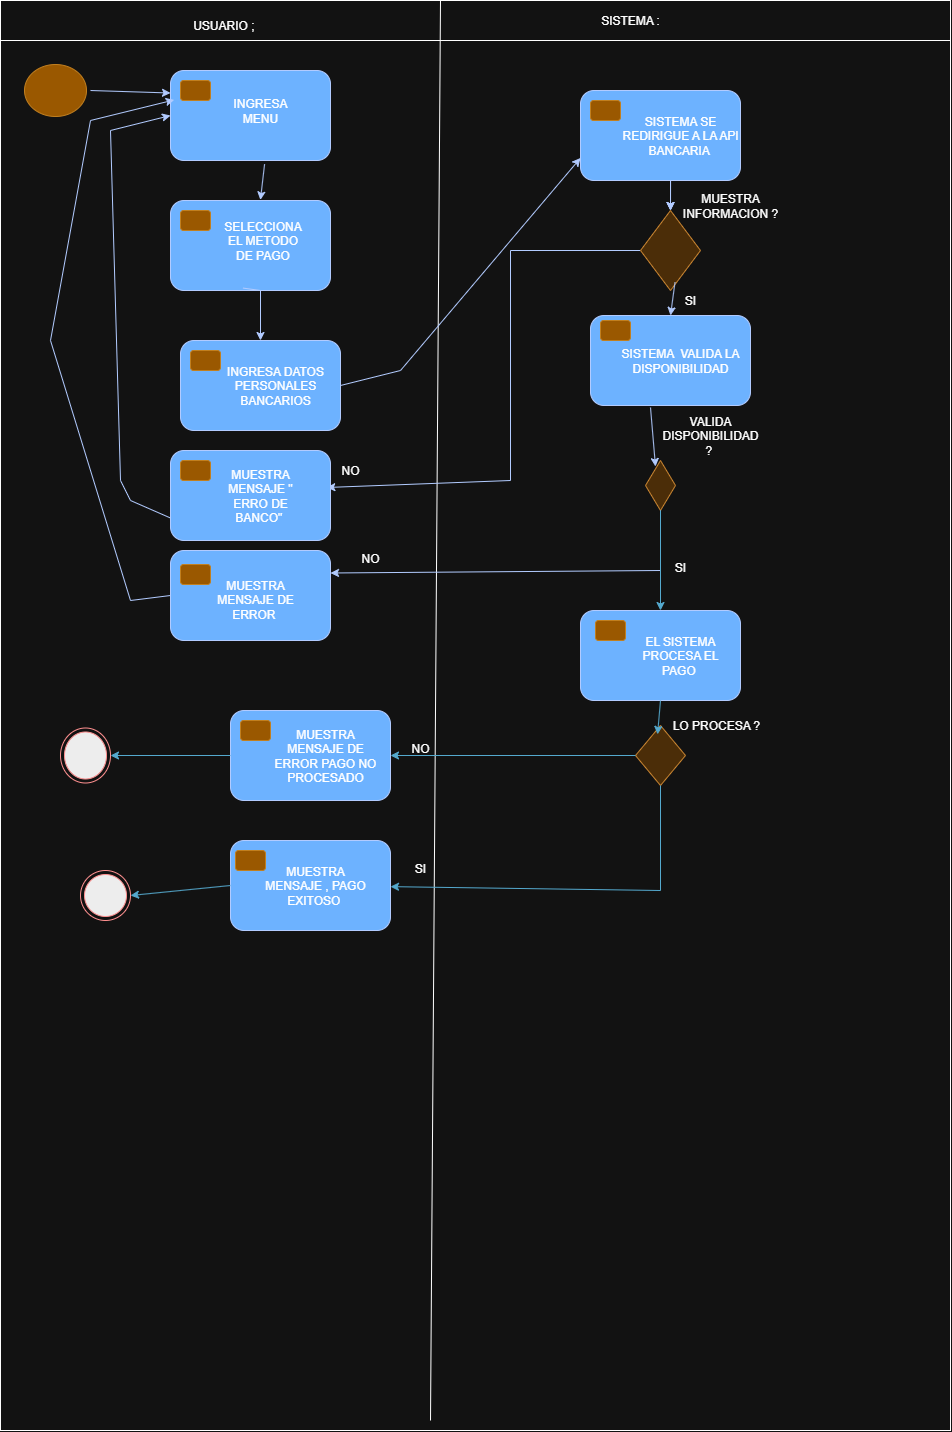

The diagram above was exported from draw.io. Its source (the exported page's mxGraphModel, read from the mxfile embedded in the PNG):
<mxGraphModel dx="909" dy="499" grid="1" gridSize="10" guides="1" tooltips="1" connect="1" arrows="1" fold="1" page="1" pageScale="1" pageWidth="827" pageHeight="1169" math="0" shadow="0">
  <root>
    <mxCell id="0" />
    <mxCell id="1" parent="0" />
    <mxCell id="24Cc0i7iH1c6WzFNvLyA-1" value="" style="rounded=0;whiteSpace=wrap;html=1;movable=0;resizable=0;rotatable=0;deletable=0;editable=0;locked=1;connectable=0;" parent="1" vertex="1">
      <mxGeometry x="10" y="20" width="950" height="1420" as="geometry" />
    </mxCell>
    <mxCell id="24Cc0i7iH1c6WzFNvLyA-2" value="" style="ellipse;html=1;shape=startState;fillColor=#f0a30a;strokeColor=#BD7000;fontColor=#000000;" parent="1" vertex="1">
      <mxGeometry x="30" y="70" width="70" height="60" as="geometry" />
    </mxCell>
    <mxCell id="24Cc0i7iH1c6WzFNvLyA-7" value="" style="rounded=0;whiteSpace=wrap;html=1;movable=0;resizable=0;rotatable=0;deletable=0;editable=0;locked=1;connectable=0;" parent="1" vertex="1">
      <mxGeometry x="10" y="10" width="950" height="40" as="geometry" />
    </mxCell>
    <mxCell id="24Cc0i7iH1c6WzFNvLyA-8" value="" style="endArrow=none;html=1;rounded=0;movable=0;resizable=0;rotatable=0;deletable=0;editable=0;locked=1;connectable=0;" parent="1" edge="1">
      <mxGeometry width="50" height="50" relative="1" as="geometry">
        <mxPoint x="440" y="1430" as="sourcePoint" />
        <mxPoint x="450" y="10" as="targetPoint" />
      </mxGeometry>
    </mxCell>
    <mxCell id="24Cc0i7iH1c6WzFNvLyA-10" value="USUARIO ;&amp;nbsp;" style="text;html=1;align=center;verticalAlign=middle;whiteSpace=wrap;rounded=0;" parent="1" vertex="1">
      <mxGeometry x="140" y="20" width="190" height="30" as="geometry" />
    </mxCell>
    <mxCell id="24Cc0i7iH1c6WzFNvLyA-11" value="SISTEMA :" style="text;html=1;align=center;verticalAlign=middle;whiteSpace=wrap;rounded=0;" parent="1" vertex="1">
      <mxGeometry x="590" y="15" width="100" height="30" as="geometry" />
    </mxCell>
    <mxCell id="24Cc0i7iH1c6WzFNvLyA-47" style="edgeStyle=orthogonalEdgeStyle;rounded=0;orthogonalLoop=1;jettySize=auto;html=1;exitX=0.5;exitY=1;exitDx=0;exitDy=0;" parent="1" edge="1">
      <mxGeometry relative="1" as="geometry">
        <mxPoint x="330" y="320" as="sourcePoint" />
        <mxPoint x="330" y="320" as="targetPoint" />
      </mxGeometry>
    </mxCell>
    <mxCell id="xT3-oKhFLd_V1g8sH_CB-2" value="" style="rounded=1;whiteSpace=wrap;html=1;fillColor=#0050ef;fontColor=#ffffff;strokeColor=#001DBC;" vertex="1" parent="1">
      <mxGeometry x="180" y="80" width="160" height="90" as="geometry" />
    </mxCell>
    <mxCell id="xT3-oKhFLd_V1g8sH_CB-3" value="" style="rounded=1;whiteSpace=wrap;html=1;fillColor=#f0a30a;fontColor=#000000;strokeColor=#BD7000;" vertex="1" parent="1">
      <mxGeometry x="190" y="90" width="30" height="20" as="geometry" />
    </mxCell>
    <mxCell id="xT3-oKhFLd_V1g8sH_CB-4" value="" style="endArrow=classic;html=1;rounded=0;exitX=1;exitY=0.5;exitDx=0;exitDy=0;entryX=0;entryY=0.25;entryDx=0;entryDy=0;fillColor=#0050ef;strokeColor=#001DBC;" edge="1" parent="1" source="24Cc0i7iH1c6WzFNvLyA-2" target="xT3-oKhFLd_V1g8sH_CB-2">
      <mxGeometry width="50" height="50" relative="1" as="geometry">
        <mxPoint x="130" y="230" as="sourcePoint" />
        <mxPoint x="180" y="180" as="targetPoint" />
      </mxGeometry>
    </mxCell>
    <mxCell id="xT3-oKhFLd_V1g8sH_CB-5" value="" style="rounded=1;whiteSpace=wrap;html=1;fillColor=#0050ef;fontColor=#ffffff;strokeColor=#001DBC;" vertex="1" parent="1">
      <mxGeometry x="180" y="210" width="160" height="90" as="geometry" />
    </mxCell>
    <mxCell id="xT3-oKhFLd_V1g8sH_CB-6" value="" style="rounded=1;whiteSpace=wrap;html=1;fillColor=#f0a30a;fontColor=#000000;strokeColor=#BD7000;" vertex="1" parent="1">
      <mxGeometry x="190" y="220" width="30" height="20" as="geometry" />
    </mxCell>
    <mxCell id="xT3-oKhFLd_V1g8sH_CB-7" value="" style="rounded=1;whiteSpace=wrap;html=1;fillColor=#0050ef;fontColor=#ffffff;strokeColor=#001DBC;" vertex="1" parent="1">
      <mxGeometry x="590" y="100" width="160" height="90" as="geometry" />
    </mxCell>
    <mxCell id="xT3-oKhFLd_V1g8sH_CB-10" value="INGRESA MENU" style="text;html=1;align=center;verticalAlign=middle;whiteSpace=wrap;rounded=0;" vertex="1" parent="1">
      <mxGeometry x="235" y="100" width="70" height="40" as="geometry" />
    </mxCell>
    <mxCell id="xT3-oKhFLd_V1g8sH_CB-12" value="&amp;nbsp;" style="text;html=1;align=center;verticalAlign=middle;whiteSpace=wrap;rounded=0;" vertex="1" parent="1">
      <mxGeometry x="230" y="230" width="90" height="30" as="geometry" />
    </mxCell>
    <mxCell id="xT3-oKhFLd_V1g8sH_CB-13" value="" style="rounded=1;whiteSpace=wrap;html=1;fillColor=#0050ef;fontColor=#ffffff;strokeColor=#001DBC;" vertex="1" parent="1">
      <mxGeometry x="190" y="350" width="160" height="90" as="geometry" />
    </mxCell>
    <mxCell id="xT3-oKhFLd_V1g8sH_CB-14" value="" style="rounded=1;whiteSpace=wrap;html=1;fillColor=#f0a30a;fontColor=#000000;strokeColor=#BD7000;" vertex="1" parent="1">
      <mxGeometry x="600" y="110" width="30" height="20" as="geometry" />
    </mxCell>
    <mxCell id="xT3-oKhFLd_V1g8sH_CB-17" value="" style="rounded=1;whiteSpace=wrap;html=1;fillColor=#f0a30a;fontColor=#000000;strokeColor=#BD7000;" vertex="1" parent="1">
      <mxGeometry x="200" y="360" width="30" height="20" as="geometry" />
    </mxCell>
    <mxCell id="xT3-oKhFLd_V1g8sH_CB-18" value="" style="endArrow=classic;html=1;rounded=0;exitX=0.588;exitY=1.04;exitDx=0;exitDy=0;entryX=0.562;entryY=-0.006;entryDx=0;entryDy=0;fillColor=#0050ef;strokeColor=#001DBC;exitPerimeter=0;entryPerimeter=0;" edge="1" parent="1" source="xT3-oKhFLd_V1g8sH_CB-2" target="xT3-oKhFLd_V1g8sH_CB-5">
      <mxGeometry width="50" height="50" relative="1" as="geometry">
        <mxPoint x="110" y="170" as="sourcePoint" />
        <mxPoint x="190" y="173" as="targetPoint" />
      </mxGeometry>
    </mxCell>
    <mxCell id="xT3-oKhFLd_V1g8sH_CB-20" value="" style="endArrow=classic;html=1;rounded=0;exitX=0;exitY=0.5;exitDx=0;exitDy=0;entryX=0.977;entryY=0.411;entryDx=0;entryDy=0;fillColor=#0050ef;strokeColor=#001DBC;entryPerimeter=0;" edge="1" parent="1" source="xT3-oKhFLd_V1g8sH_CB-23" target="xT3-oKhFLd_V1g8sH_CB-37">
      <mxGeometry width="50" height="50" relative="1" as="geometry">
        <mxPoint x="418" y="325" as="sourcePoint" />
        <mxPoint x="414" y="360" as="targetPoint" />
        <Array as="points">
          <mxPoint x="520" y="260" />
          <mxPoint x="520" y="490" />
        </Array>
      </mxGeometry>
    </mxCell>
    <mxCell id="xT3-oKhFLd_V1g8sH_CB-22" value="SISTEMA SE REDIRIGUE A LA API BANCARIA&amp;nbsp;" style="text;html=1;align=center;verticalAlign=middle;whiteSpace=wrap;rounded=0;" vertex="1" parent="1">
      <mxGeometry x="630" y="130" width="120" height="30" as="geometry" />
    </mxCell>
    <mxCell id="xT3-oKhFLd_V1g8sH_CB-23" value="" style="rhombus;whiteSpace=wrap;html=1;fillColor=#fad7ac;strokeColor=#b46504;" vertex="1" parent="1">
      <mxGeometry x="650" y="220" width="60" height="80" as="geometry" />
    </mxCell>
    <mxCell id="xT3-oKhFLd_V1g8sH_CB-25" value="" style="endArrow=classic;html=1;rounded=0;exitX=0.563;exitY=1;exitDx=0;exitDy=0;entryX=0.5;entryY=0;entryDx=0;entryDy=0;fillColor=#0050ef;strokeColor=#001DBC;exitPerimeter=0;" edge="1" parent="1" source="xT3-oKhFLd_V1g8sH_CB-7" target="xT3-oKhFLd_V1g8sH_CB-23">
      <mxGeometry width="50" height="50" relative="1" as="geometry">
        <mxPoint x="624" y="220" as="sourcePoint" />
        <mxPoint x="620" y="255" as="targetPoint" />
      </mxGeometry>
    </mxCell>
    <mxCell id="xT3-oKhFLd_V1g8sH_CB-26" value="MUESTRA INFORMACION ?" style="text;html=1;align=center;verticalAlign=middle;whiteSpace=wrap;rounded=0;" vertex="1" parent="1">
      <mxGeometry x="690" y="200" width="100" height="30" as="geometry" />
    </mxCell>
    <mxCell id="xT3-oKhFLd_V1g8sH_CB-31" value="" style="rounded=1;whiteSpace=wrap;html=1;fillColor=#0050ef;fontColor=#ffffff;strokeColor=#001DBC;" vertex="1" parent="1">
      <mxGeometry x="600" y="325" width="160" height="90" as="geometry" />
    </mxCell>
    <mxCell id="xT3-oKhFLd_V1g8sH_CB-32" value="" style="rounded=1;whiteSpace=wrap;html=1;fillColor=#f0a30a;fontColor=#000000;strokeColor=#BD7000;" vertex="1" parent="1">
      <mxGeometry x="610" y="330" width="30" height="20" as="geometry" />
    </mxCell>
    <mxCell id="xT3-oKhFLd_V1g8sH_CB-33" value="" style="endArrow=classic;html=1;rounded=0;exitX=0.575;exitY=0.897;exitDx=0;exitDy=0;entryX=0.5;entryY=0;entryDx=0;entryDy=0;fillColor=#0050ef;strokeColor=#001DBC;exitPerimeter=0;" edge="1" parent="1" source="xT3-oKhFLd_V1g8sH_CB-23" target="xT3-oKhFLd_V1g8sH_CB-31">
      <mxGeometry width="50" height="50" relative="1" as="geometry">
        <mxPoint x="679.7" y="295" as="sourcePoint" />
        <mxPoint x="679.7" y="325" as="targetPoint" />
        <Array as="points" />
      </mxGeometry>
    </mxCell>
    <mxCell id="xT3-oKhFLd_V1g8sH_CB-34" value="SISTEMA&amp;nbsp; VALIDA LA DISPONIBILIDAD" style="text;html=1;align=center;verticalAlign=middle;whiteSpace=wrap;rounded=0;" vertex="1" parent="1">
      <mxGeometry x="630" y="355" width="120" height="30" as="geometry" />
    </mxCell>
    <mxCell id="xT3-oKhFLd_V1g8sH_CB-36" value="SI" style="text;html=1;align=center;verticalAlign=middle;whiteSpace=wrap;rounded=0;" vertex="1" parent="1">
      <mxGeometry x="670" y="295" width="60" height="30" as="geometry" />
    </mxCell>
    <mxCell id="xT3-oKhFLd_V1g8sH_CB-37" value="" style="rounded=1;whiteSpace=wrap;html=1;fillColor=#0050ef;fontColor=#ffffff;strokeColor=#001DBC;" vertex="1" parent="1">
      <mxGeometry x="180" y="460" width="160" height="90" as="geometry" />
    </mxCell>
    <mxCell id="xT3-oKhFLd_V1g8sH_CB-38" value="INGRESA DATOS PERSONALES BANCARIOS" style="text;html=1;align=center;verticalAlign=middle;whiteSpace=wrap;rounded=0;" vertex="1" parent="1">
      <mxGeometry x="230" y="380" width="110" height="30" as="geometry" />
    </mxCell>
    <mxCell id="xT3-oKhFLd_V1g8sH_CB-39" value="" style="rounded=1;whiteSpace=wrap;html=1;fillColor=#f0a30a;fontColor=#000000;strokeColor=#BD7000;" vertex="1" parent="1">
      <mxGeometry x="190" y="470" width="30" height="20" as="geometry" />
    </mxCell>
    <mxCell id="xT3-oKhFLd_V1g8sH_CB-40" value="" style="rounded=1;whiteSpace=wrap;html=1;fillColor=#0050ef;fontColor=#ffffff;strokeColor=#001DBC;" vertex="1" parent="1">
      <mxGeometry x="180" y="560" width="160" height="90" as="geometry" />
    </mxCell>
    <mxCell id="xT3-oKhFLd_V1g8sH_CB-41" value="" style="rhombus;whiteSpace=wrap;html=1;fillColor=#fad7ac;strokeColor=#b46504;" vertex="1" parent="1">
      <mxGeometry x="655" y="470" width="30" height="50" as="geometry" />
    </mxCell>
    <mxCell id="xT3-oKhFLd_V1g8sH_CB-45" value="" style="endArrow=classic;html=1;rounded=0;fillColor=#0050ef;strokeColor=#001DBC;entryX=1;entryY=0.25;entryDx=0;entryDy=0;exitX=0.5;exitY=1;exitDx=0;exitDy=0;" edge="1" parent="1" source="xT3-oKhFLd_V1g8sH_CB-41" target="xT3-oKhFLd_V1g8sH_CB-40">
      <mxGeometry width="50" height="50" relative="1" as="geometry">
        <mxPoint x="707" y="550" as="sourcePoint" />
        <mxPoint x="375" y="584" as="targetPoint" />
        <Array as="points">
          <mxPoint x="670" y="580" />
        </Array>
      </mxGeometry>
    </mxCell>
    <mxCell id="xT3-oKhFLd_V1g8sH_CB-46" value="" style="rounded=1;whiteSpace=wrap;html=1;fillColor=#f0a30a;fontColor=#000000;strokeColor=#BD7000;" vertex="1" parent="1">
      <mxGeometry x="190" y="574" width="30" height="20" as="geometry" />
    </mxCell>
    <mxCell id="xT3-oKhFLd_V1g8sH_CB-47" value="MUESTRA MENSAJE DE ERROR&amp;nbsp;" style="text;html=1;align=center;verticalAlign=middle;whiteSpace=wrap;rounded=0;" vertex="1" parent="1">
      <mxGeometry x="210" y="594" width="110" height="30" as="geometry" />
    </mxCell>
    <mxCell id="xT3-oKhFLd_V1g8sH_CB-48" value="" style="endArrow=classic;html=1;rounded=0;fillColor=#0050ef;strokeColor=#001DBC;exitX=0;exitY=0.5;exitDx=0;exitDy=0;entryX=0.023;entryY=0.327;entryDx=0;entryDy=0;entryPerimeter=0;" edge="1" parent="1" source="xT3-oKhFLd_V1g8sH_CB-40" target="xT3-oKhFLd_V1g8sH_CB-2">
      <mxGeometry width="50" height="50" relative="1" as="geometry">
        <mxPoint x="715" y="570" as="sourcePoint" />
        <mxPoint x="90" y="580" as="targetPoint" />
        <Array as="points">
          <mxPoint x="140" y="610" />
          <mxPoint x="60" y="350" />
          <mxPoint x="100" y="130" />
        </Array>
      </mxGeometry>
    </mxCell>
    <mxCell id="xT3-oKhFLd_V1g8sH_CB-49" value="" style="endArrow=classic;html=1;rounded=0;exitX=0.563;exitY=1;exitDx=0;exitDy=0;entryX=0.5;entryY=0;entryDx=0;entryDy=0;fillColor=#0050ef;strokeColor=#001DBC;exitPerimeter=0;" edge="1" parent="1">
      <mxGeometry width="50" height="50" relative="1" as="geometry">
        <mxPoint x="680" y="190" as="sourcePoint" />
        <mxPoint x="680" y="220" as="targetPoint" />
      </mxGeometry>
    </mxCell>
    <mxCell id="xT3-oKhFLd_V1g8sH_CB-50" value="" style="endArrow=classic;html=1;rounded=0;exitX=0.563;exitY=1;exitDx=0;exitDy=0;entryX=0.5;entryY=0;entryDx=0;entryDy=0;fillColor=#0050ef;strokeColor=#001DBC;exitPerimeter=0;" edge="1" parent="1">
      <mxGeometry width="50" height="50" relative="1" as="geometry">
        <mxPoint x="680" y="190" as="sourcePoint" />
        <mxPoint x="680" y="220" as="targetPoint" />
      </mxGeometry>
    </mxCell>
    <mxCell id="xT3-oKhFLd_V1g8sH_CB-52" value="" style="endArrow=classic;html=1;rounded=0;entryX=0.333;entryY=0.12;entryDx=0;entryDy=0;fillColor=#0050ef;strokeColor=#001DBC;entryPerimeter=0;" edge="1" parent="1" target="xT3-oKhFLd_V1g8sH_CB-41">
      <mxGeometry width="50" height="50" relative="1" as="geometry">
        <mxPoint x="660" y="417" as="sourcePoint" />
        <mxPoint x="684.75" y="430" as="targetPoint" />
      </mxGeometry>
    </mxCell>
    <mxCell id="xT3-oKhFLd_V1g8sH_CB-56" value="" style="rounded=1;whiteSpace=wrap;html=1;fillColor=#0050ef;fontColor=#ffffff;strokeColor=#001DBC;" vertex="1" parent="1">
      <mxGeometry x="590" y="620" width="160" height="90" as="geometry" />
    </mxCell>
    <mxCell id="xT3-oKhFLd_V1g8sH_CB-59" value="NO" style="text;html=1;align=center;verticalAlign=middle;whiteSpace=wrap;rounded=0;" vertex="1" parent="1">
      <mxGeometry x="350" y="550" width="60" height="35" as="geometry" />
    </mxCell>
    <mxCell id="xT3-oKhFLd_V1g8sH_CB-16" value="MUESTRA MENSAJE &quot; ERRO DE BANCO&quot;&amp;nbsp;" style="text;html=1;align=center;verticalAlign=middle;whiteSpace=wrap;rounded=0;" vertex="1" parent="1">
      <mxGeometry x="225" y="490" width="90" height="30" as="geometry" />
    </mxCell>
    <mxCell id="xT3-oKhFLd_V1g8sH_CB-60" value="" style="endArrow=classic;html=1;rounded=0;exitX=1;exitY=0.5;exitDx=0;exitDy=0;entryX=0;entryY=0.75;entryDx=0;entryDy=0;fillColor=#0050ef;strokeColor=#001DBC;" edge="1" parent="1" source="xT3-oKhFLd_V1g8sH_CB-13" target="xT3-oKhFLd_V1g8sH_CB-7">
      <mxGeometry width="50" height="50" relative="1" as="geometry">
        <mxPoint x="314" y="190" as="sourcePoint" />
        <mxPoint x="310" y="225" as="targetPoint" />
        <Array as="points">
          <mxPoint x="410" y="380" />
        </Array>
      </mxGeometry>
    </mxCell>
    <mxCell id="xT3-oKhFLd_V1g8sH_CB-61" value="VALIDA DISPONIBILIDAD ?&amp;nbsp;" style="text;html=1;align=center;verticalAlign=middle;whiteSpace=wrap;rounded=0;" vertex="1" parent="1">
      <mxGeometry x="670" y="430" width="100" height="30" as="geometry" />
    </mxCell>
    <mxCell id="xT3-oKhFLd_V1g8sH_CB-62" value="NO" style="text;html=1;align=center;verticalAlign=middle;whiteSpace=wrap;rounded=0;" vertex="1" parent="1">
      <mxGeometry x="330" y="462.5" width="60" height="35" as="geometry" />
    </mxCell>
    <mxCell id="xT3-oKhFLd_V1g8sH_CB-63" value="SI" style="text;html=1;align=center;verticalAlign=middle;whiteSpace=wrap;rounded=0;" vertex="1" parent="1">
      <mxGeometry x="660" y="559" width="60" height="35" as="geometry" />
    </mxCell>
    <mxCell id="xT3-oKhFLd_V1g8sH_CB-65" value="EL SISTEMA PROCESA EL PAGO&amp;nbsp;" style="text;html=1;align=center;verticalAlign=middle;whiteSpace=wrap;rounded=0;" vertex="1" parent="1">
      <mxGeometry x="635" y="650" width="110" height="30" as="geometry" />
    </mxCell>
    <mxCell id="xT3-oKhFLd_V1g8sH_CB-66" value="" style="endArrow=classic;html=1;rounded=0;exitX=0.5;exitY=1;exitDx=0;exitDy=0;entryX=0.5;entryY=0;entryDx=0;entryDy=0;fillColor=#b1ddf0;strokeColor=#10739e;" edge="1" parent="1" source="xT3-oKhFLd_V1g8sH_CB-41" target="xT3-oKhFLd_V1g8sH_CB-56">
      <mxGeometry width="50" height="50" relative="1" as="geometry">
        <mxPoint x="800" y="650" as="sourcePoint" />
        <mxPoint x="850" y="600" as="targetPoint" />
      </mxGeometry>
    </mxCell>
    <mxCell id="xT3-oKhFLd_V1g8sH_CB-67" value="" style="rhombus;whiteSpace=wrap;html=1;fillColor=#fad7ac;strokeColor=#b46504;" vertex="1" parent="1">
      <mxGeometry x="645" y="735" width="50" height="60" as="geometry" />
    </mxCell>
    <mxCell id="xT3-oKhFLd_V1g8sH_CB-68" value="" style="endArrow=classic;html=1;rounded=0;exitX=0.5;exitY=1;exitDx=0;exitDy=0;entryX=0.441;entryY=0.148;entryDx=0;entryDy=0;fillColor=#b1ddf0;strokeColor=#10739e;entryPerimeter=0;" edge="1" parent="1" source="xT3-oKhFLd_V1g8sH_CB-56" target="xT3-oKhFLd_V1g8sH_CB-67">
      <mxGeometry width="50" height="50" relative="1" as="geometry">
        <mxPoint x="698.95" y="790" as="sourcePoint" />
        <mxPoint x="698.95" y="890" as="targetPoint" />
      </mxGeometry>
    </mxCell>
    <mxCell id="xT3-oKhFLd_V1g8sH_CB-69" value="LO PROCESA ?&amp;nbsp;" style="text;html=1;align=center;verticalAlign=middle;whiteSpace=wrap;rounded=0;" vertex="1" parent="1">
      <mxGeometry x="660" y="720" width="135" height="30" as="geometry" />
    </mxCell>
    <mxCell id="xT3-oKhFLd_V1g8sH_CB-71" value="" style="rounded=1;whiteSpace=wrap;html=1;fillColor=#0050ef;fontColor=#ffffff;strokeColor=#001DBC;" vertex="1" parent="1">
      <mxGeometry x="240" y="720" width="160" height="90" as="geometry" />
    </mxCell>
    <mxCell id="xT3-oKhFLd_V1g8sH_CB-72" value="" style="rounded=1;whiteSpace=wrap;html=1;fillColor=#0050ef;fontColor=#ffffff;strokeColor=#001DBC;" vertex="1" parent="1">
      <mxGeometry x="240" y="850" width="160" height="90" as="geometry" />
    </mxCell>
    <mxCell id="xT3-oKhFLd_V1g8sH_CB-73" value="" style="endArrow=classic;html=1;rounded=0;exitX=0;exitY=0.5;exitDx=0;exitDy=0;entryX=1;entryY=0.5;entryDx=0;entryDy=0;fillColor=#b1ddf0;strokeColor=#10739e;" edge="1" parent="1" source="xT3-oKhFLd_V1g8sH_CB-67" target="xT3-oKhFLd_V1g8sH_CB-71">
      <mxGeometry width="50" height="50" relative="1" as="geometry">
        <mxPoint x="573" y="801" as="sourcePoint" />
        <mxPoint x="570" y="850" as="targetPoint" />
      </mxGeometry>
    </mxCell>
    <mxCell id="xT3-oKhFLd_V1g8sH_CB-74" value="" style="endArrow=classic;html=1;rounded=0;exitX=0.5;exitY=1;exitDx=0;exitDy=0;fillColor=#b1ddf0;strokeColor=#10739e;" edge="1" parent="1" source="xT3-oKhFLd_V1g8sH_CB-67" target="xT3-oKhFLd_V1g8sH_CB-72">
      <mxGeometry width="50" height="50" relative="1" as="geometry">
        <mxPoint x="685" y="902.5" as="sourcePoint" />
        <mxPoint x="400" y="900" as="targetPoint" />
        <Array as="points">
          <mxPoint x="670" y="900" />
        </Array>
      </mxGeometry>
    </mxCell>
    <mxCell id="xT3-oKhFLd_V1g8sH_CB-76" value="NO" style="text;html=1;align=center;verticalAlign=middle;whiteSpace=wrap;rounded=0;" vertex="1" parent="1">
      <mxGeometry x="400" y="740" width="60" height="35" as="geometry" />
    </mxCell>
    <mxCell id="xT3-oKhFLd_V1g8sH_CB-77" value="SI" style="text;html=1;align=center;verticalAlign=middle;whiteSpace=wrap;rounded=0;" vertex="1" parent="1">
      <mxGeometry x="400" y="860" width="60" height="35" as="geometry" />
    </mxCell>
    <mxCell id="xT3-oKhFLd_V1g8sH_CB-78" value="MUESTRA MENSAJE DE ERROR PAGO NO PROCESADO" style="text;html=1;align=center;verticalAlign=middle;whiteSpace=wrap;rounded=0;" vertex="1" parent="1">
      <mxGeometry x="280" y="750" width="110" height="30" as="geometry" />
    </mxCell>
    <mxCell id="xT3-oKhFLd_V1g8sH_CB-79" value="MUESTRA MENSAJE , PAGO EXITOSO&amp;nbsp;" style="text;html=1;align=center;verticalAlign=middle;whiteSpace=wrap;rounded=0;" vertex="1" parent="1">
      <mxGeometry x="270" y="880" width="110" height="30" as="geometry" />
    </mxCell>
    <mxCell id="xT3-oKhFLd_V1g8sH_CB-64" value="" style="rounded=1;whiteSpace=wrap;html=1;fillColor=#f0a30a;fontColor=#000000;strokeColor=#BD7000;" vertex="1" parent="1">
      <mxGeometry x="250" y="730" width="30" height="20" as="geometry" />
    </mxCell>
    <mxCell id="xT3-oKhFLd_V1g8sH_CB-81" value="" style="rounded=1;whiteSpace=wrap;html=1;fillColor=#f0a30a;fontColor=#000000;strokeColor=#BD7000;" vertex="1" parent="1">
      <mxGeometry x="245" y="860" width="30" height="20" as="geometry" />
    </mxCell>
    <mxCell id="xT3-oKhFLd_V1g8sH_CB-83" value="" style="ellipse;html=1;shape=endState;fillColor=#000000;strokeColor=#ff0000;" vertex="1" parent="1">
      <mxGeometry x="90" y="880" width="50" height="50" as="geometry" />
    </mxCell>
    <mxCell id="xT3-oKhFLd_V1g8sH_CB-84" value="" style="ellipse;html=1;shape=endState;fillColor=#000000;strokeColor=#ff0000;" vertex="1" parent="1">
      <mxGeometry x="70" y="737.5" width="50" height="55" as="geometry" />
    </mxCell>
    <mxCell id="xT3-oKhFLd_V1g8sH_CB-86" value="" style="rounded=1;whiteSpace=wrap;html=1;fillColor=#f0a30a;fontColor=#000000;strokeColor=#BD7000;" vertex="1" parent="1">
      <mxGeometry x="605" y="630" width="30" height="20" as="geometry" />
    </mxCell>
    <mxCell id="xT3-oKhFLd_V1g8sH_CB-87" value="" style="endArrow=classic;html=1;rounded=0;exitX=0;exitY=0.5;exitDx=0;exitDy=0;entryX=1;entryY=0.5;entryDx=0;entryDy=0;fillColor=#b1ddf0;strokeColor=#10739e;" edge="1" parent="1" source="xT3-oKhFLd_V1g8sH_CB-72" target="xT3-oKhFLd_V1g8sH_CB-83">
      <mxGeometry width="50" height="50" relative="1" as="geometry">
        <mxPoint x="365" y="680" as="sourcePoint" />
        <mxPoint x="120" y="680" as="targetPoint" />
      </mxGeometry>
    </mxCell>
    <mxCell id="xT3-oKhFLd_V1g8sH_CB-88" value="" style="endArrow=classic;html=1;rounded=0;exitX=0;exitY=0.5;exitDx=0;exitDy=0;entryX=1;entryY=0.5;entryDx=0;entryDy=0;fillColor=#b1ddf0;strokeColor=#10739e;" edge="1" parent="1" source="xT3-oKhFLd_V1g8sH_CB-71" target="xT3-oKhFLd_V1g8sH_CB-84">
      <mxGeometry width="50" height="50" relative="1" as="geometry">
        <mxPoint x="425" y="710" as="sourcePoint" />
        <mxPoint x="180" y="710" as="targetPoint" />
      </mxGeometry>
    </mxCell>
    <mxCell id="xT3-oKhFLd_V1g8sH_CB-90" value="" style="endArrow=classic;html=1;rounded=0;exitX=0.453;exitY=0.973;exitDx=0;exitDy=0;fillColor=#0050ef;strokeColor=#001DBC;exitPerimeter=0;" edge="1" parent="1" source="xT3-oKhFLd_V1g8sH_CB-5">
      <mxGeometry width="50" height="50" relative="1" as="geometry">
        <mxPoint x="274" y="200" as="sourcePoint" />
        <mxPoint x="270" y="350" as="targetPoint" />
        <Array as="points">
          <mxPoint x="270" y="300" />
        </Array>
      </mxGeometry>
    </mxCell>
    <mxCell id="xT3-oKhFLd_V1g8sH_CB-92" value="SELECCIONA EL METODO DE PAGO" style="text;html=1;align=center;verticalAlign=middle;whiteSpace=wrap;rounded=0;" vertex="1" parent="1">
      <mxGeometry x="230" y="230" width="85" height="40" as="geometry" />
    </mxCell>
    <mxCell id="xT3-oKhFLd_V1g8sH_CB-93" value="" style="endArrow=classic;html=1;rounded=0;fillColor=#0050ef;strokeColor=#001DBC;entryX=0;entryY=0.5;entryDx=0;entryDy=0;exitX=0;exitY=0.75;exitDx=0;exitDy=0;" edge="1" parent="1" source="xT3-oKhFLd_V1g8sH_CB-37" target="xT3-oKhFLd_V1g8sH_CB-2">
      <mxGeometry width="50" height="50" relative="1" as="geometry">
        <mxPoint x="180" y="570" as="sourcePoint" />
        <mxPoint x="244" y="560" as="targetPoint" />
        <Array as="points">
          <mxPoint x="140" y="510" />
          <mxPoint x="130" y="490" />
          <mxPoint x="120" y="140" />
        </Array>
      </mxGeometry>
    </mxCell>
  </root>
</mxGraphModel>